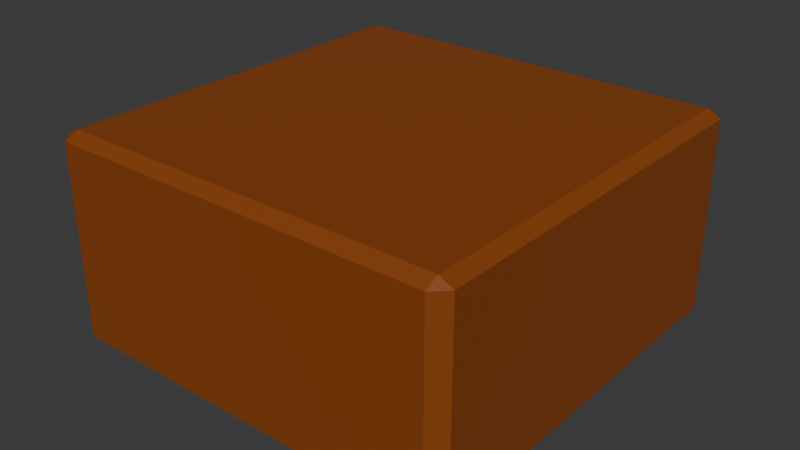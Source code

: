 # Source: dreck.blend  (saved by Blender 4.4.32; exported with 4.5.12 LTS)
import bpy
from mathutils import Matrix  # noqa: F401  (used for matrix-valued properties, if any)

bpy.ops.wm.read_factory_settings(use_empty=True)
scene = bpy.context.scene
scene.name = 'Scene'

# ---- collections
col_collection = bpy.data.collections.new('Collection'); scene.collection.children.link(col_collection)

# ---- materials (node trees are filled in below, after node groups)
mat_material_erde = bpy.data.materials.new('Material.Erde')
mat_material_erde.diffuse_color = (0.2582, 0.05951, 0.006512, 1.0)

# ---- material node trees
mat_material_erde.use_nodes = True; mat_material_erde.node_tree.nodes.clear()
_N = mat_material_erde.node_tree.nodes; _L = mat_material_erde.node_tree.links
n0 = _N.new('ShaderNodeBsdfPrincipled'); n0.name = 'Principled BSDF'; n0.location = (10, 300)
n0.inputs[0].default_value = (0.2582, 0.05951, 0.006512, 1.0)
n1 = _N.new('ShaderNodeOutputMaterial'); n1.name = 'Material Output'; n1.location = (300, 300)
_L.new(n0.outputs[0], n1.inputs[0])
n1.is_active_output = True

# ---- world
world_world = bpy.data.worlds.new('World'); scene.world = world_world
world_world.use_nodes = True; world_world.node_tree.nodes.clear()
_N = world_world.node_tree.nodes; _L = world_world.node_tree.links
n0 = _N.new('ShaderNodeOutputWorld'); n0.name = 'World Output'; n0.location = (300, 300)
n1 = _N.new('ShaderNodeBackground'); n1.name = 'Background'; n1.location = (10, 300)
n1.inputs[0].default_value = (0.05088, 0.05088, 0.05088, 1.0)
_L.new(n1.outputs[0], n0.inputs[0])
n0.is_active_output = True
world_world.color = (0.05088, 0.05088, 0.05088)
world_world.sun_shadow_jitter_overblur = 0.0

# ---- meshes
me_cube_001 = bpy.data.meshes.new('Cube.001')
me_cube_001.from_pydata([(-0.4671, -0.4671, -0.25), (-0.4671, -0.5, -0.2335), (-0.5, -0.4671, -0.2335), (-0.4671, -0.5, 0.2335), (-0.4671, -0.4671, 0.25), (-0.5, -0.4671, 0.2335), (-0.4671, 0.4671, -0.25), (-0.5, 0.4671, -0.2335), (-0.4671, 0.5, -0.2335), (-0.4671, 0.4671, 0.25), (-0.4671, 0.5, 0.2335), (-0.5, 0.4671, 0.2335), (0.4671, -0.4671, -0.25), (0.5, -0.4671, -0.2335), (0.4671, -0.5, -0.2335), (0.4671, -0.4671, 0.25), (0.4671, -0.5, 0.2335), (0.5, -0.4671, 0.2335), (0.4671, 0.4671, -0.25), (0.4671, 0.5, -0.2335), (0.5, 0.4671, -0.2335), (0.4671, 0.4671, 0.25), (0.5, 0.4671, 0.2335), (0.4671, 0.5, 0.2335)], [], [(14, 16, 3, 1), (20, 22, 17, 13), (21, 9, 4, 15), (2, 5, 11, 7), (8, 10, 23, 19), (0, 1, 2), (3, 4, 5), (6, 7, 8), (9, 10, 11), (12, 13, 14), (15, 16, 17), (18, 19, 20), (21, 22, 23), (6, 0, 2, 7), (1, 3, 5, 2), (4, 9, 11, 5), (10, 8, 7, 11), (18, 6, 8, 19), (9, 21, 23, 10), (22, 20, 19, 23), (12, 18, 20, 13), (21, 15, 17, 22), (16, 14, 13, 17), (0, 12, 14, 1), (15, 4, 3, 16), (6, 18, 12, 0)])
_uv = me_cube_001.uv_layers.new(name='UVMap')
_uv.uv.foreach_set('vector', [0.3832, 0.7582, 0.6168, 0.7582, 0.6168, 0.9918, 0.3832, 0.9918, 0.3832, 0.5082, 0.6168, 0.5082, 0.6168, 0.7418, 0.3832, 0.7418, 0.6332, 0.5082, 0.8668, 0.5082, 0.8668, 0.7418, 0.6332, 0.7418, 0.3832, 0.008226, 0.6168, 0.008226, 0.6168, 0.2418, 0.3832, 0.2418, 0.3832, 0.2582, 0.6168, 0.2582, 0.6168, 0.4918, 0.3832, 0.4918, 0.1332, 0.7418, 0.1332, 0.75, 0.125, 0.7418, 0.6168, 0.0, 0.625, 0.008226, 0.6168, 0.008226, 0.1332, 0.5082, 0.125, 0.5082, 0.1332, 0.5, 0.625, 0.2418, 0.6168, 0.25, 0.6168, 0.2418, 0.3668, 0.7418, 0.375, 0.7418, 0.3668, 0.75, 0.625, 0.7582, 0.6168, 0.7582, 0.6168, 0.75, 0.3668, 0.5082, 0.3668, 0.5, 0.375, 0.5082, 0.625, 0.4918, 0.6168, 0.5, 0.6168, 0.4918, 0.1332, 0.5082, 0.1332, 0.7418, 0.125, 0.7418, 0.125, 0.5082, 0.3832, 0.0, 0.6168, 0.0, 0.6168, 0.008226, 0.3832, 0.008226, 0.625, 0.008226, 0.625, 0.2418, 0.6168, 0.2418, 0.6168, 0.008226, 0.6168, 0.2582, 0.3832, 0.2582, 0.3832, 0.2418, 0.6168, 0.2418, 0.3668, 0.5082, 0.1332, 0.5082, 0.1332, 0.5, 0.3668, 0.5, 0.625, 0.2582, 0.625, 0.4918, 0.6168, 0.4918, 0.6168, 0.2582, 0.6168, 0.5082, 0.3832, 0.5082, 0.3832, 0.4918, 0.6168, 0.4918, 0.3668, 0.7418, 0.3668, 0.5082, 0.3832, 0.5082, 0.3832, 0.7418, 0.6332, 0.5082, 0.6332, 0.7418, 0.6168, 0.7418, 0.6168, 0.5082, 0.6168, 0.7582, 0.3832, 0.7582, 0.3832, 0.7418, 0.6168, 0.7418, 0.1332, 0.7418, 0.3668, 0.7418, 0.3668, 0.75, 0.1332, 0.75, 0.625, 0.7582, 0.625, 0.9918, 0.6168, 0.9918, 0.6168, 0.7582, 0.1332, 0.5082, 0.3668, 0.5082, 0.3668, 0.7418, 0.1332, 0.7418])
me_cube_001.materials.append(mat_material_erde)
me_cube_001.update()

# ---- objects
ob_dirt = bpy.data.objects.new('dirt', me_cube_001)

# ---- transforms, parenting, visibility, modifiers, constraints
ob_dirt.location = (0.0, 0.0, 0.0)

# ---- collection membership
col_collection.objects.link(ob_dirt)

# ---- scene / render settings (as saved in the file)
scene.frame_start = 1; scene.frame_end = 250; scene.frame_set(1)
scene.render.engine = 'BLENDER_EEVEE_NEXT'
bpy.context.view_layer.update()

# ---- added for rendering (the .blend has no active camera and no usable light): camera, sun
cam_auto = bpy.data.cameras.new('AutoCamera')
cam_auto.lens = 50.0
cam_auto.sensor_width = 36.0
cam_auto.clip_end = 1000.0
ob_auto_camera = bpy.data.objects.new('AutoCamera', cam_auto)
scene.collection.objects.link(ob_auto_camera)
ob_auto_camera.location = (1.38784, -1.6654, 1.11027)
ob_auto_camera.rotation_euler = (1.09748, -7.21219e-08, 0.694738)
scene.camera = ob_auto_camera
light_auto_sun = bpy.data.lights.new('AutoSun', 'SUN')
light_auto_sun.energy = 3.0
light_auto_sun.angle = 0.0523599
ob_auto_sun = bpy.data.objects.new('AutoSun', light_auto_sun)
scene.collection.objects.link(ob_auto_sun)
ob_auto_sun.rotation_euler = (0.872665, 0.174533, 0.523599)
bpy.context.view_layer.update()
